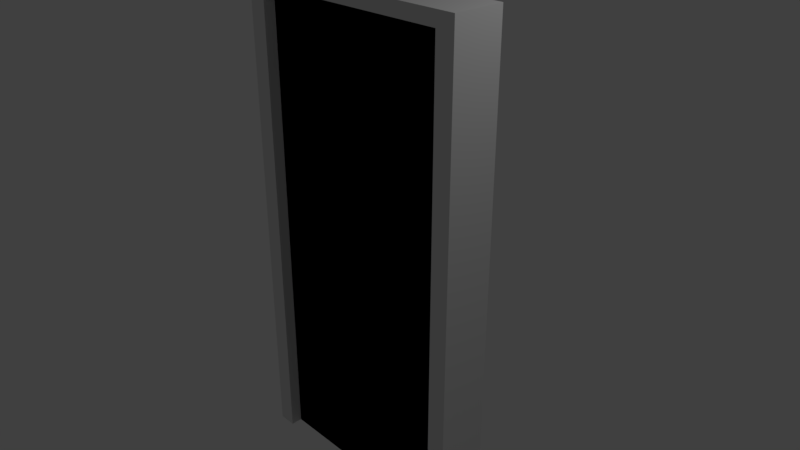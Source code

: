 # Source: door.blend  (saved by Blender 2.79.0; exported with 4.5.12 LTS)
import bpy
from mathutils import Matrix  # noqa: F401  (used for matrix-valued properties, if any)

bpy.ops.wm.read_factory_settings(use_empty=True)
scene = bpy.context.scene
scene.name = 'Scene'

# ---- collections
col_collection_1 = bpy.data.collections.new('Collection 1'); scene.collection.children.link(col_collection_1)

# ---- materials (node trees are filled in below, after node groups)
mat_material = bpy.data.materials.new('Material')
mat_material.alpha_threshold = 0.0
mat_material.use_transparent_shadow = False
mat_material.roughness = 0.5
mat_material.line_color = (0.0, 0.0, 0.0, 1.0)
mat_material_001 = bpy.data.materials.new('Material.001')
mat_material_001.alpha_threshold = 0.0
mat_material_001.use_transparent_shadow = False
mat_material_001.roughness = 0.5

# ---- material node trees

# ---- world
world_world = bpy.data.worlds.new('World'); scene.world = world_world
world_world.color = (0.05088, 0.05088, 0.05088)
world_world.use_sun_shadow = False
world_world.sun_shadow_jitter_overblur = 0.0
world_world.cycles.sampling_method = 'MANUAL'

# ---- cameras
cam_camera = bpy.data.cameras.new('Camera')
cam_camera.clip_end = 100.0
cam_camera.lens = 35.0
cam_camera.sensor_width = 32.0
cam_camera.sensor_height = 18.0
cam_camera.ortho_scale = 7.314
cam_camera.dof.focus_distance = 0.0
cam_camera.dof.aperture_fstop = 128.0

# ---- lights
light_lamp = bpy.data.lights.new('Lamp', 'POINT')
light_lamp.transmission_factor = 0.0
light_lamp.cutoff_distance = 30.0
light_lamp.energy = 100.0
light_lamp.shadow_buffer_clip_start = 1.001
light_lamp.shadow_soft_size = 0.1
light_lamp.shadow_maximum_resolution = 0.006
light_lamp.use_absolute_resolution = True

# ---- meshes
me_cube_001 = bpy.data.meshes.new('Cube.001')
me_cube_001.from_pydata([(0.874, 0.5419, -1.0), (-0.874, 0.5419, -1.0), (0.874, -0.5419, -1.0), (-0.874, -0.5419, -1.0), (0.874, -0.5419, 0.9444), (-0.874, -0.5419, 0.9444), (0.874, 0.5419, 0.9444), (-0.874, 0.5419, 0.9444)], [], [(6, 0, 1, 7), (0, 2, 3, 1), (2, 4, 5, 3)])
me_cube_001.materials.append(mat_material)
me_cube_001.use_remesh_preserve_volume = False
me_cube_001.use_remesh_preserve_attributes = False
me_cube_001.use_mirror_vertex_groups = False
me_cube_001.update()
me_cube = bpy.data.meshes.new('Cube')
me_cube.from_pydata([(1.028, 1.0, -1.0), (1.028, -1.0, -1.0), (-1.028, -1.0, -1.0), (-1.028, 1.0, -1.0), (1.028, 1.0, 1.0), (1.028, -1.0, 1.0), (-1.028, -1.0, 1.0), (-1.028, 1.0, 1.0), (0.874, 1.0, -1.0), (-0.874, 1.0, -1.0), (0.874, -1.0, -1.0), (-0.874, -1.0, -1.0), (0.874, 1.0, 1.0), (-0.874, 1.0, 1.0), (0.874, -1.0, 1.0), (-0.874, -1.0, 1.0), (1.028, 1.0, 0.9444), (1.028, -1.0, 0.9444), (-1.028, -1.0, 0.9444), (-1.028, 1.0, 0.9444), (0.874, 1.0, 0.9444), (-0.874, 1.0, 0.9444), (0.874, -1.0, 0.9444), (-0.874, -1.0, 0.9444), (0.874, 0.5419, -1.0), (-0.874, 0.5419, -1.0), (0.874, -0.5419, -1.0), (-0.874, -0.5419, -1.0), (0.874, -0.5419, 0.9444), (-0.874, -0.5419, 0.9444), (0.874, 0.5419, 0.9444), (-0.874, 0.5419, 0.9444)], [], [(9, 11, 2, 3), (13, 7, 6, 15), (16, 4, 5, 17), (23, 15, 6, 18), (18, 6, 7, 19), (21, 9, 3, 19), (16, 0, 8, 20), (8, 10, 26, 24), (17, 5, 14, 22), (22, 14, 15, 23), (4, 12, 14, 5), (12, 13, 15, 14), (0, 1, 10, 8), (20, 8, 24, 30), (23, 11, 27, 29), (1, 17, 22, 10), (12, 20, 21, 13), (4, 16, 20, 12), (13, 21, 19, 7), (2, 18, 19, 3), (11, 23, 18, 2), (0, 16, 17, 1), (30, 24, 25, 31), (24, 26, 27, 25), (26, 28, 29, 27), (9, 21, 31, 25), (10, 22, 28, 26), (21, 20, 30, 31), (11, 9, 25, 27), (22, 23, 29, 28)])
me_cube.polygons.foreach_set('material_index', [1, 1, 1, 1, 1, 1, 1, 1, 1, 1, 1, 1, 1, 1, 1, 1, 1, 1, 1, 1, 1, 1, 0, 0, 0, 1, 1, 1, 1, 1])
me_cube.materials.append(mat_material)
me_cube.materials.append(mat_material_001)
me_cube.use_remesh_preserve_volume = False
me_cube.use_remesh_preserve_attributes = False
me_cube.use_mirror_vertex_groups = False
me_cube.update()

# ---- objects
ob_cube_001 = bpy.data.objects.new('Cube.001', me_cube_001)
ob_cube = bpy.data.objects.new('Cube', me_cube)
ob_lamp = bpy.data.objects.new('Lamp', light_lamp)
ob_camera = bpy.data.objects.new('Camera', cam_camera)

# ---- transforms, parenting, visibility, modifiers, constraints
ob_cube_001.location = (0.0, 0.0, 0.0)
ob_cube_001.scale = (1.674, 0.3538, 3.426)
ob_cube_001.lock_rotations_4d = False
ob_cube_001.empty_display_type = 'ARROWS'
ob_cube_001.lineart.crease_threshold = 0.0
ob_cube.location = (0.0, 0.0, 0.0)
ob_cube.scale = (1.674, 0.3538, 3.426)
ob_cube.lock_rotations_4d = False
ob_cube.empty_display_type = 'ARROWS'
ob_cube.lineart.crease_threshold = 0.0
ob_lamp.location = (4.076, 1.005, 5.904)
ob_lamp.rotation_euler = (0.6503, 0.05522, 1.866)
ob_lamp.lock_rotations_4d = False
ob_lamp.empty_display_type = 'ARROWS'
ob_lamp.color = (0.0, 0.0, 0.0, 0.0)
ob_lamp.lineart.crease_threshold = 0.0
ob_camera.location = (7.481, -6.508, 5.344)
ob_camera.rotation_euler = (1.109, 0.0, 0.8149)
ob_camera.lock_rotations_4d = False
ob_camera.empty_display_type = 'ARROWS'
ob_camera.color = (0.0, 0.0, 0.0, 0.0)
ob_camera.display_type = 'WIRE'
ob_camera.lineart.crease_threshold = 0.0

# ---- collection membership
col_collection_1.objects.link(ob_cube_001)
col_collection_1.objects.link(ob_cube)
col_collection_1.objects.link(ob_lamp)
col_collection_1.objects.link(ob_camera)

# ---- scene / render settings (as saved in the file)
scene.camera = ob_camera
scene.frame_start = 1; scene.frame_end = 250; scene.frame_set(1)
scene.render.engine = 'BLENDER_EEVEE_NEXT'
scene.render.resolution_percentage = 50
scene.render.dither_intensity = 0.0
scene.cycles.use_denoising = False
scene.cycles.samples = 128
scene.cycles.sampling_pattern = 'TABULATED_SOBOL'
scene.cycles.use_adaptive_sampling = False
scene.cycles.use_light_tree = False
scene.cycles.blur_glossy = 0.0
scene.cycles.sample_clamp_indirect = 0.0
scene.view_settings.view_transform = 'Standard'
bpy.context.view_layer.update()

